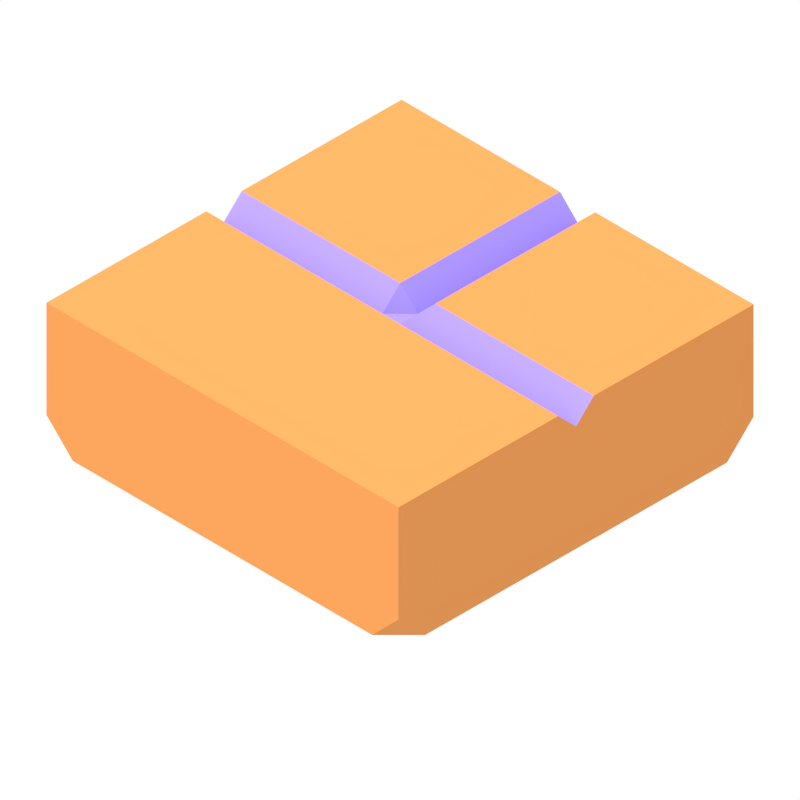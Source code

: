 # Source: goban_piece_border.blend  (saved by Blender 2.73.0; exported with 4.5.12 LTS)
import bpy
from mathutils import Matrix  # noqa: F401  (used for matrix-valued properties, if any)

bpy.ops.wm.read_factory_settings(use_empty=True)
scene = bpy.context.scene
scene.name = 'Scene'

# ---- collections
col_collection_1 = bpy.data.collections.new('Collection 1'); scene.collection.children.link(col_collection_1)

# ---- materials (node trees are filled in below, after node groups)
mat_material = bpy.data.materials.new('Material')
mat_material.alpha_threshold = 0.0
mat_material.roughness = 0.5
mat_material_014 = bpy.data.materials.new('Material.014')
mat_material_014.alpha_threshold = 0.0
mat_material_014.roughness = 0.5
mat_material_013 = bpy.data.materials.new('Material.013')
mat_material_013.alpha_threshold = 0.0
mat_material_013.roughness = 0.5

# ---- material node trees
mat_material.use_nodes = True; mat_material.node_tree.nodes.clear()
_N = mat_material.node_tree.nodes; _L = mat_material.node_tree.links
n0 = _N.new('ShaderNodeOutputMaterial'); n0.name = 'Material Output'; n0.location = (300, 300)
n1 = _N.new('ShaderNodeBsdfDiffuse'); n1.name = 'Diffuse BSDF'; n1.location = (100, 300)
n1.inputs[0].default_value = (0.3646, 0.2754, 1.0, 1.0)
n1.inputs[1].default_value = 0.2
_L.new(n1.outputs[0], n0.inputs[0])
n0.is_active_output = True
mat_material_014.use_nodes = True; mat_material_014.node_tree.nodes.clear()
_N = mat_material_014.node_tree.nodes; _L = mat_material_014.node_tree.links
n0 = _N.new('ShaderNodeOutputMaterial'); n0.name = 'Material Output'; n0.location = (300, 300)
n1 = _N.new('ShaderNodeBsdfDiffuse'); n1.name = 'Diffuse BSDF'; n1.location = (100, 300)
n1.inputs[0].default_value = (0.7106, 0.2812, 0.08159, 1.0)
_L.new(n1.outputs[0], n0.inputs[0])
n0.is_active_output = True
mat_material_013.use_nodes = True; mat_material_013.node_tree.nodes.clear()
_N = mat_material_013.node_tree.nodes; _L = mat_material_013.node_tree.links
n0 = _N.new('ShaderNodeOutputMaterial'); n0.name = 'Material Output'; n0.location = (300, 300)
n1 = _N.new('ShaderNodeBsdfDiffuse'); n1.name = 'Diffuse BSDF'; n1.location = (10, 300)
n1.inputs[0].default_value = (0.691, 0.779, 0.8, 1.0)
_L.new(n1.outputs[0], n0.inputs[0])
n0.is_active_output = True

# ---- world
world_world = bpy.data.worlds.new('World'); scene.world = world_world
world_world.use_nodes = True; world_world.node_tree.nodes.clear()
_N = world_world.node_tree.nodes; _L = world_world.node_tree.links
n0 = _N.new('ShaderNodeOutputWorld'); n0.name = 'World Output'; n0.location = (300, 300)
n1 = _N.new('ShaderNodeBackground'); n1.name = 'Background'; n1.location = (110, 300)
n2 = _N.new('ShaderNodeRGB'); n2.name = 'RGB'; n2.location = (-80, 300)
n2.outputs[0].default_value = (1.0, 1.0, 1.0, 0.0)
_L.new(n1.outputs[0], n0.inputs[0])
_L.new(n2.outputs[0], n1.inputs[0])
n0.is_active_output = True
world_world.color = (1.0, 1.0, 1.0)
world_world.use_sun_shadow = False
world_world.sun_shadow_jitter_overblur = 0.0
world_world.cycles.sampling_method = 'MANUAL'
world_world.cycles.sample_map_resolution = 256

# ---- cameras
cam_camera = bpy.data.cameras.new('Camera')
cam_camera.type = 'ORTHO'
cam_camera.sensor_fit = 'HORIZONTAL'
cam_camera.clip_end = 100.0
cam_camera.lens = 35.0
cam_camera.sensor_width = 32.0
cam_camera.sensor_height = 18.0
cam_camera.ortho_scale = 3.2
cam_camera.dof.focus_distance = 0.0

# ---- lights
light_sun = bpy.data.lights.new('Sun', 'SUN')
light_sun.transmission_factor = 0.0
light_sun.cutoff_distance = 30.0
light_sun.angle = 0.5829
light_sun.energy = 3.0
light_sun.shadow_buffer_clip_start = 1.001
light_sun.shadow_soft_size = 0.3
light_sun.shadow_cascade_max_distance = 1000.0
light_sun.cycles.use_multiple_importance_sampling = False

# ---- meshes
me_cube_024 = bpy.data.meshes.new('Cube.024')
me_cube_024.from_pydata([(0.0, -1.0, 0.9), (0.0, 1.0, 0.9), (-1.0, -1.0, 1.0), (-1.0, 1.0, 1.0), (1.0, 1.0, 1.0), (1.0, -1.0, 1.0), (0.1, 1.0, 1.0), (0.1, -1.0, 1.0), (-0.1, 1.0, 1.0), (-0.1, -1.0, 1.0), (1.0, 0.0, 0.9), (0.1, -0.1, 1.0), (0.0, -0.1, 0.9), (1.0, -0.1, 1.0), (0.0, 0.0, 0.9), (0.1, 0.0, 0.9), (1.0, 0.1, 1.0), (0.0, 0.1, 0.9), (0.1, 0.1, 1.0), (-1.0, -0.85, 0.3), (-0.85, -1.0, 0.3), (-1.0, -1.0, 0.45), (-1.0, 1.0, 0.45), (-0.85, 1.0, 0.3), (-1.0, 0.85, 0.3), (1.0, 0.85, 0.3), (0.85, 1.0, 0.3), (1.0, 1.0, 0.45), (1.0, -1.0, 0.45), (0.85, -1.0, 0.3), (1.0, -0.85, 0.3)], [], [(10, 16, 18, 15), (15, 18, 17, 14), (5, 13, 11, 7), (18, 6, 1, 17), (16, 4, 6, 18), (2, 3, 22, 24, 19, 21), (8, 9, 0, 12, 14, 17, 1), (13, 10, 15, 11), (11, 15, 14, 12), (7, 11, 12, 0), (9, 8, 3, 2), (2, 21, 20, 29, 28, 5, 7, 0, 9), (28, 30, 25, 27, 4, 16, 10, 13, 5), (6, 4, 27, 26, 23, 22, 3, 8, 1), (26, 25, 30, 29, 20, 19, 24, 23), (19, 20, 21), (22, 23, 24), (25, 26, 27), (28, 29, 30)])
me_cube_024.polygons.foreach_set('material_index', [0, 0, 1, 0, 1, 1, 0, 0, 0, 0, 1, 1, 1, 1, 1, 1, 1, 1, 1])
me_cube_024.materials.append(mat_material)
me_cube_024.materials.append(mat_material_014)
me_cube_024.use_remesh_preserve_volume = False
me_cube_024.use_remesh_preserve_attributes = False
me_cube_024.use_mirror_vertex_groups = False
me_cube_024.update()
me_plane = bpy.data.meshes.new('Plane')
me_plane.from_pydata([(-1.0, -1.0, 0.0), (1.0, -1.0, 0.0), (-1.0, 1.0, 0.0), (1.0, 1.0, 0.0)], [], [(0, 1, 3, 2)])
me_plane.materials.append(mat_material_013)
me_plane.use_remesh_preserve_volume = False
me_plane.use_remesh_preserve_attributes = False
me_plane.use_mirror_vertex_groups = False
me_plane.update()

# ---- objects
ob_cube = bpy.data.objects.new('Cube', me_cube_024)
ob_plane = bpy.data.objects.new('Plane', me_plane)
ob_lamp = bpy.data.objects.new('Lamp', light_sun)
ob_camera = bpy.data.objects.new('Camera', cam_camera)

# ---- transforms, parenting, visibility, modifiers, constraints
ob_cube.location = (0.0, 0.0, 0.0)
ob_cube.rotation_euler = (0.0, -0.0, -11.0)
ob_cube.lineart.crease_threshold = 0.0
_vg = ob_cube.vertex_groups.new(name='Top corners')
_vg = ob_cube.vertex_groups.new(name='Bottom corners')
ob_plane.location = (-2.041, 2.06, -1.899)
ob_plane.rotation_euler = (0.9564, 0.0, 0.7854)
ob_plane.scale = (1.719, 1.719, 1.719)
ob_plane.hide_viewport = True
ob_plane.hide_select = True
ob_plane.hide_render = True
ob_plane.lineart.crease_threshold = 0.0
ob_lamp.location = (-0.8195, -0.9449, 2.411)
ob_lamp.rotation_euler = (-0.5868, -0.2082, 2.025)
ob_lamp.scale = (0.08432, 0.08432, 0.08432)
ob_lamp.lock_rotations_4d = False
ob_lamp.empty_display_type = 'ARROWS'
ob_lamp.color = (0.0, 0.0, 0.0, 0.0)
ob_lamp.lineart.crease_threshold = 0.0
ob_camera.location = (12.0, -12.0, 12.5)
ob_camera.rotation_euler = (0.9564, 0.0, 0.7854)
ob_camera.lock_rotations_4d = False
ob_camera.empty_display_type = 'ARROWS'
ob_camera.color = (0.0, 0.0, 0.0, 0.0)
ob_camera.display_type = 'WIRE'
ob_camera.lineart.crease_threshold = 0.0

# ---- collection membership
col_collection_1.objects.link(ob_cube)
col_collection_1.objects.link(ob_plane)
col_collection_1.objects.link(ob_lamp)
col_collection_1.objects.link(ob_camera)

# ---- scene / render settings (as saved in the file)
scene.camera = ob_camera
scene.frame_start = 1; scene.frame_end = 250; scene.frame_set(1)
scene.render.engine = 'CYCLES'
scene.render.image_settings.compression = 90
scene.render.resolution_x = 250
scene.render.resolution_y = 250
scene.render.dither_intensity = 0.0
scene.render.film_transparent = True
scene.render.use_placeholder = True
scene.render.use_render_cache = True
scene.cycles.use_denoising = False
scene.cycles.samples = 200
scene.cycles.sampling_pattern = 'TABULATED_SOBOL'
scene.cycles.light_sampling_threshold = 0.0
scene.cycles.use_adaptive_sampling = False
scene.cycles.use_light_tree = False
scene.cycles.blur_glossy = 0.0
scene.cycles.pixel_filter_type = 'GAUSSIAN'
scene.cycles.sample_clamp_indirect = 0.0
scene.view_settings.view_transform = 'Standard'
bpy.context.view_layer.update()
